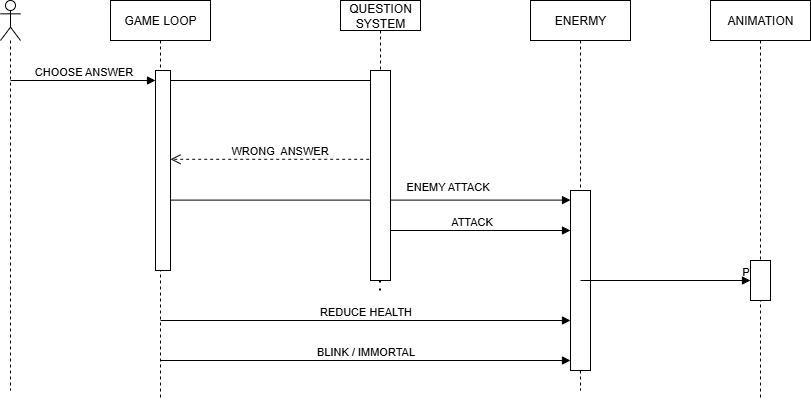

The diagram above was exported from draw.io. Its source (the exported page's mxGraphModel, read from the mxfile embedded in the PNG):
<mxGraphModel dx="786" dy="516" grid="1" gridSize="10" guides="1" tooltips="1" connect="1" arrows="1" fold="1" page="1" pageScale="1" pageWidth="850" pageHeight="1100" math="0" shadow="0">
  <root>
    <mxCell id="0" />
    <mxCell id="1" parent="0" />
    <mxCell id="aIqVT0wPatQpKTcmiaia-1" value="" style="shape=umlLifeline;perimeter=lifelinePerimeter;whiteSpace=wrap;html=1;container=1;dropTarget=0;collapsible=0;recursiveResize=0;outlineConnect=0;portConstraint=eastwest;newEdgeStyle={&quot;curved&quot;:0,&quot;rounded&quot;:0};participant=umlActor;" parent="1" vertex="1">
      <mxGeometry x="560" y="530" width="20" height="390" as="geometry" />
    </mxCell>
    <mxCell id="aIqVT0wPatQpKTcmiaia-2" value="GAME LOOP" style="shape=umlLifeline;perimeter=lifelinePerimeter;whiteSpace=wrap;html=1;container=1;dropTarget=0;collapsible=0;recursiveResize=0;outlineConnect=0;portConstraint=eastwest;newEdgeStyle={&quot;curved&quot;:0,&quot;rounded&quot;:0};" parent="1" vertex="1">
      <mxGeometry x="670" y="530" width="100" height="400" as="geometry" />
    </mxCell>
    <mxCell id="H-Vqka5JDJoz-6SCu5R--12" value="" style="html=1;points=[[0,0,0,0,5],[0,1,0,0,-5],[1,0,0,0,5],[1,1,0,0,-5]];perimeter=orthogonalPerimeter;outlineConnect=0;targetShapes=umlLifeline;portConstraint=eastwest;newEdgeStyle={&quot;curved&quot;:0,&quot;rounded&quot;:0};" parent="aIqVT0wPatQpKTcmiaia-2" vertex="1">
      <mxGeometry x="45" y="70" width="15" height="200" as="geometry" />
    </mxCell>
    <mxCell id="aIqVT0wPatQpKTcmiaia-3" value="QUESTION SYSTEM" style="shape=umlLifeline;perimeter=lifelinePerimeter;whiteSpace=wrap;html=1;container=1;dropTarget=0;collapsible=0;recursiveResize=0;outlineConnect=0;portConstraint=eastwest;newEdgeStyle={&quot;curved&quot;:0,&quot;rounded&quot;:0};size=30;" parent="1" vertex="1">
      <mxGeometry x="900" y="530" width="80" height="170" as="geometry" />
    </mxCell>
    <mxCell id="aIqVT0wPatQpKTcmiaia-4" value="ENERMY" style="shape=umlLifeline;perimeter=lifelinePerimeter;whiteSpace=wrap;html=1;container=1;dropTarget=0;collapsible=0;recursiveResize=0;outlineConnect=0;portConstraint=eastwest;newEdgeStyle={&quot;curved&quot;:0,&quot;rounded&quot;:0};" parent="1" vertex="1">
      <mxGeometry x="1090" y="530" width="100" height="390" as="geometry" />
    </mxCell>
    <mxCell id="aIqVT0wPatQpKTcmiaia-5" value="ANIMATION" style="shape=umlLifeline;perimeter=lifelinePerimeter;whiteSpace=wrap;html=1;container=1;dropTarget=0;collapsible=0;recursiveResize=0;outlineConnect=0;portConstraint=eastwest;newEdgeStyle={&quot;curved&quot;:0,&quot;rounded&quot;:0};" parent="1" vertex="1">
      <mxGeometry x="1270" y="530" width="100" height="400" as="geometry" />
    </mxCell>
    <mxCell id="aIqVT0wPatQpKTcmiaia-6" value="CHOOSE ANSWER" style="html=1;verticalAlign=bottom;endArrow=block;curved=0;rounded=0;" parent="1" target="H-Vqka5JDJoz-6SCu5R--12" edge="1">
      <mxGeometry width="80" relative="1" as="geometry">
        <mxPoint x="570" y="610" as="sourcePoint" />
        <mxPoint x="710" y="610" as="targetPoint" />
      </mxGeometry>
    </mxCell>
    <mxCell id="aIqVT0wPatQpKTcmiaia-7" value="" style="html=1;verticalAlign=bottom;endArrow=block;curved=0;rounded=0;" parent="1" target="aIqVT0wPatQpKTcmiaia-3" edge="1">
      <mxGeometry width="80" relative="1" as="geometry">
        <mxPoint x="730" y="610" as="sourcePoint" />
        <mxPoint x="800" y="610" as="targetPoint" />
      </mxGeometry>
    </mxCell>
    <mxCell id="aIqVT0wPatQpKTcmiaia-8" value="WRONG&amp;nbsp; ANSWER" style="html=1;verticalAlign=bottom;endArrow=open;dashed=1;endSize=8;curved=0;rounded=0;exitX=0.455;exitY=0.934;exitDx=0;exitDy=0;exitPerimeter=0;" parent="1" edge="1">
      <mxGeometry relative="1" as="geometry">
        <mxPoint x="946.7" y="688.78" as="sourcePoint" />
        <mxPoint x="730" y="688.78" as="targetPoint" />
      </mxGeometry>
    </mxCell>
    <mxCell id="aIqVT0wPatQpKTcmiaia-9" value="ENEMY ATTACK" style="html=1;verticalAlign=bottom;endArrow=block;curved=0;rounded=0;" parent="1" edge="1">
      <mxGeometry x="0.3826" y="5" width="80" relative="1" as="geometry">
        <mxPoint x="730.5" y="729.6" as="sourcePoint" />
        <mxPoint x="1130" y="729.6" as="targetPoint" />
        <mxPoint as="offset" />
      </mxGeometry>
    </mxCell>
    <mxCell id="aIqVT0wPatQpKTcmiaia-10" value="ATTACK" style="html=1;verticalAlign=bottom;endArrow=block;curved=0;rounded=0;" parent="1" edge="1">
      <mxGeometry width="80" relative="1" as="geometry">
        <mxPoint x="930.5" y="760" as="sourcePoint" />
        <mxPoint x="1130" y="760" as="targetPoint" />
      </mxGeometry>
    </mxCell>
    <mxCell id="aIqVT0wPatQpKTcmiaia-11" value="PLAY" style="html=1;verticalAlign=bottom;endArrow=block;curved=0;rounded=0;" parent="1" source="H-Vqka5JDJoz-6SCu5R--6" target="aIqVT0wPatQpKTcmiaia-5" edge="1">
      <mxGeometry width="80" relative="1" as="geometry">
        <mxPoint x="1140" y="810" as="sourcePoint" />
        <mxPoint x="1220" y="810" as="targetPoint" />
      </mxGeometry>
    </mxCell>
    <mxCell id="aIqVT0wPatQpKTcmiaia-12" value="REDUCE HEALTH" style="html=1;verticalAlign=bottom;endArrow=block;curved=0;rounded=0;" parent="1" edge="1">
      <mxGeometry width="80" relative="1" as="geometry">
        <mxPoint x="720" y="850" as="sourcePoint" />
        <mxPoint x="1130" y="850" as="targetPoint" />
      </mxGeometry>
    </mxCell>
    <mxCell id="aIqVT0wPatQpKTcmiaia-13" value="BLINK / IMMORTAL" style="html=1;verticalAlign=bottom;endArrow=block;curved=0;rounded=0;" parent="1" edge="1">
      <mxGeometry width="80" relative="1" as="geometry">
        <mxPoint x="720" y="890" as="sourcePoint" />
        <mxPoint x="1130" y="890" as="targetPoint" />
      </mxGeometry>
    </mxCell>
    <mxCell id="aIqVT0wPatQpKTcmiaia-14" value="" style="endArrow=none;dashed=1;html=1;dashPattern=1 3;strokeWidth=2;rounded=0;" parent="1" edge="1">
      <mxGeometry width="50" height="50" relative="1" as="geometry">
        <mxPoint x="939.5" y="820" as="sourcePoint" />
        <mxPoint x="939.5" y="750" as="targetPoint" />
      </mxGeometry>
    </mxCell>
    <mxCell id="H-Vqka5JDJoz-6SCu5R--4" value="" style="rounded=0;whiteSpace=wrap;html=1;" parent="1" vertex="1">
      <mxGeometry x="930" y="600" width="20" height="210" as="geometry" />
    </mxCell>
    <mxCell id="H-Vqka5JDJoz-6SCu5R--5" value="" style="rounded=0;whiteSpace=wrap;html=1;" parent="1" vertex="1">
      <mxGeometry x="1130" y="720" width="20" height="180" as="geometry" />
    </mxCell>
    <mxCell id="H-Vqka5JDJoz-6SCu5R--10" value="" style="html=1;verticalAlign=bottom;endArrow=block;curved=0;rounded=0;" parent="1" target="H-Vqka5JDJoz-6SCu5R--6" edge="1">
      <mxGeometry width="80" relative="1" as="geometry">
        <mxPoint x="1140" y="810" as="sourcePoint" />
        <mxPoint x="1320" y="810" as="targetPoint" />
      </mxGeometry>
    </mxCell>
    <mxCell id="H-Vqka5JDJoz-6SCu5R--6" value="" style="rounded=0;whiteSpace=wrap;html=1;" parent="1" vertex="1">
      <mxGeometry x="1310" y="790" width="20" height="40" as="geometry" />
    </mxCell>
  </root>
</mxGraphModel>